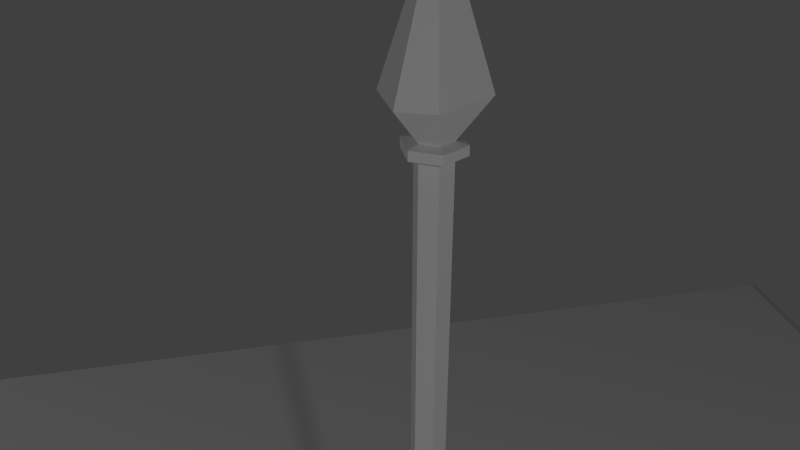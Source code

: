 # Source: spiketrap.blend  (saved by Blender 2.66.1; exported with 4.5.12 LTS)
import bpy
from mathutils import Matrix  # noqa: F401  (used for matrix-valued properties, if any)

bpy.ops.wm.read_factory_settings(use_empty=True)
scene = bpy.context.scene
scene.name = 'Scene'

# ---- collections
col_collection_1 = bpy.data.collections.new('Collection 1'); scene.collection.children.link(col_collection_1)

# ---- materials (node trees are filled in below, after node groups)
mat_material = bpy.data.materials.new('Material')
mat_material.alpha_threshold = 0.0
mat_material.use_transparent_shadow = False
mat_material.roughness = 0.5
mat_material.line_color = (0.0, 0.0, 0.0, 1.0)

# ---- material node trees

# ---- world
world_world = bpy.data.worlds.new('World'); scene.world = world_world
world_world.color = (0.05088, 0.05088, 0.05088)
world_world.use_sun_shadow = False
world_world.sun_shadow_jitter_overblur = 0.0
world_world.cycles.sampling_method = 'MANUAL'
world_world.cycles.sample_map_resolution = 256

# ---- cameras
cam_camera = bpy.data.cameras.new('Camera')
cam_camera.clip_end = 100.0
cam_camera.lens = 35.0
cam_camera.sensor_width = 32.0
cam_camera.sensor_height = 18.0
cam_camera.ortho_scale = 7.314
cam_camera.dof.focus_distance = 0.0
cam_camera.dof.aperture_fstop = 128.0

# ---- lights
light_lamp_001 = bpy.data.lights.new('Lamp.001', 'POINT')
light_lamp_001.transmission_factor = 0.0
light_lamp_001.cutoff_distance = 30.0
light_lamp_001.energy = 100.0
light_lamp_001.shadow_buffer_clip_start = 1.001
light_lamp_001.shadow_soft_size = 0.1
light_lamp_001.shadow_maximum_resolution = 0.006
light_lamp_001.use_absolute_resolution = True
light_lamp_001.cycles.use_multiple_importance_sampling = False
light_lamp_002 = bpy.data.lights.new('Lamp.002', 'POINT')
light_lamp_002.transmission_factor = 0.0
light_lamp_002.cutoff_distance = 30.0
light_lamp_002.energy = 100.0
light_lamp_002.shadow_buffer_clip_start = 1.001
light_lamp_002.shadow_soft_size = 0.1
light_lamp_002.shadow_maximum_resolution = 0.006
light_lamp_002.use_absolute_resolution = True
light_lamp_002.cycles.use_multiple_importance_sampling = False

# ---- meshes
me_cylinder = bpy.data.meshes.new('Cylinder')
me_cylinder.from_pydata([(0.2789, 1.449, -1.056), (-8.35e-09, 0.5797, 1.0), (1.279, 0.9959, -1.055), (0.5021, 0.2899, 1.0), (1.394, -0.483, -1.056), (0.5021, -0.2899, 1.0), (-0.2789, -1.449, -1.056), (-5.903e-08, -0.5797, 1.0), (-1.279, -0.9959, -1.055), (-0.5021, -0.2899, 1.0), (-1.394, 0.483, -1.056), (-0.5021, 0.2899, 1.0), (8.821e-06, -2.98e-08, -1.269), (-8.765e-09, 0.5588, -1.0), (0.484, 0.2794, -1.0), (0.484, -0.2794, -1.0), (-5.762e-08, -0.5588, -1.0), (-0.484, -0.2794, -1.0), (-0.484, 0.2794, -1.0), (1.723e-08, 0.9259, -0.9967), (0.8018, 0.4629, -0.9967), (0.8018, -0.4629, -0.9967), (-6.371e-08, -0.9259, -0.9967), (-0.8018, -0.4629, -0.9967), (-0.8018, 0.4629, -0.9967), (1.725e-08, 0.9267, -0.9831), (0.8026, 0.4634, -0.9831), (0.8026, -0.4634, -0.9831), (-6.377e-08, -0.9267, -0.9831), (-0.8026, -0.4634, -0.9831), (-0.8026, 0.4634, -0.9831), (-8.755e-09, 0.5594, -0.9741), (0.4844, 0.2797, -0.9741), (0.4844, -0.2797, -0.9741), (-5.766e-08, -0.5594, -0.9741), (-0.4844, -0.2797, -0.9741), (-0.4844, 0.2797, -0.9741)], [], [(31, 1, 3, 32), (32, 3, 5, 33), (33, 5, 7, 34), (34, 7, 9, 35), (3, 1, 11, 9, 7, 5), (36, 11, 1, 31), (35, 9, 11, 36), (0, 2, 12), (10, 0, 12), (6, 8, 12), (8, 10, 12), (4, 6, 12), (2, 4, 12), (0, 13, 14, 2), (2, 14, 15, 4), (4, 15, 16, 6), (6, 16, 17, 8), (10, 18, 13, 0), (8, 17, 18, 10), (13, 19, 20, 14), (14, 20, 21, 15), (15, 21, 22, 16), (16, 22, 23, 17), (18, 24, 19, 13), (17, 23, 24, 18), (19, 25, 26, 20), (20, 26, 27, 21), (21, 27, 28, 22), (22, 28, 29, 23), (24, 30, 25, 19), (23, 29, 30, 24), (25, 31, 32, 26), (26, 32, 33, 27), (27, 33, 34, 28), (28, 34, 35, 29), (30, 36, 31, 25), (29, 35, 36, 30)])
me_cylinder.use_remesh_preserve_volume = False
me_cylinder.use_remesh_preserve_attributes = False
me_cylinder.use_mirror_vertex_groups = False
me_cylinder.update()
me_cube = bpy.data.meshes.new('Cube')
me_cube.from_pydata([(1.0, 0.0, -1.0), (1.0, -1.0, -1.0), (0.0, -1.0, -1.0), (0.0, 0.0, -1.0), (1.0, 0.0, 1.0), (1.0, -1.0, 1.0), (0.0, -1.0, 1.0), (0.95, 0.0, 2.0), (0.95, -0.95, 2.0), (0.0, -0.95, 2.0), (0.0, 0.0, 2.0)], [], [(0, 1, 2, 3), (3, 10, 7, 4, 0), (0, 4, 5, 1), (1, 5, 6, 2), (6, 5, 8, 9), (5, 4, 7, 8), (2, 6, 9, 10, 3), (10, 9, 8, 7)])
me_cube.materials.append(mat_material)
me_cube.use_remesh_preserve_volume = False
me_cube.use_remesh_preserve_attributes = False
me_cube.use_mirror_vertex_groups = False
me_cube.update()

# ---- objects
ob_spike = bpy.data.objects.new('Spike', me_cylinder)
ob_platform = bpy.data.objects.new('Platform', me_cube)
ob_camera = bpy.data.objects.new('Camera', cam_camera)
ob_lamp_001 = bpy.data.objects.new('Lamp.001', light_lamp_001)
ob_lamp_002 = bpy.data.objects.new('Lamp.002', light_lamp_002)

# ---- transforms, parenting, visibility, modifiers, constraints
ob_spike.location = (0.5, 0.5, 1.5)
ob_spike.scale = (0.0764, 0.0764, -1.669)
ob_spike.lineart.crease_threshold = 0.0
ob_platform.location = (0.0, 0.0, 0.0)
ob_platform.scale = (2.99, 2.99, 0.1106)
ob_platform.lock_rotations_4d = False
ob_platform.empty_display_type = 'ARROWS'
ob_platform.lineart.crease_threshold = 0.0
_m = ob_platform.modifiers.new('Mirror', 'MIRROR')
_m.use_axis = (True, True, False)
ob_camera.location = (0.8883, 2.011, 3.855)
ob_camera.rotation_euler = (1.057, 1.359e-06, 2.933)
ob_camera.scale = (1.0, 1.0, 1.0)
ob_camera.lock_rotations_4d = False
ob_camera.empty_display_type = 'ARROWS'
ob_camera.color = (0.0, 0.0, 0.0, 0.0)
ob_camera.display_type = 'WIRE'
ob_camera.lineart.crease_threshold = 0.0
ob_lamp_001.location = (7.247, 0.4304, 4.146)
ob_lamp_001.rotation_euler = (0.6503, 0.05522, 1.866)
ob_lamp_001.lock_rotations_4d = False
ob_lamp_001.empty_display_type = 'ARROWS'
ob_lamp_001.color = (0.0, 0.0, 0.0, 0.0)
ob_lamp_001.lineart.crease_threshold = 0.0
ob_lamp_002.location = (0.2865, 4.855, 3.767)
ob_lamp_002.rotation_euler = (0.6503, 0.05522, 1.866)
ob_lamp_002.lock_rotations_4d = False
ob_lamp_002.empty_display_type = 'ARROWS'
ob_lamp_002.color = (0.0, 0.0, 0.0, 0.0)
ob_lamp_002.lineart.crease_threshold = 0.0

# ---- collection membership
col_collection_1.objects.link(ob_spike)
col_collection_1.objects.link(ob_platform)
col_collection_1.objects.link(ob_camera)
col_collection_1.objects.link(ob_lamp_001)
col_collection_1.objects.link(ob_lamp_002)

# ---- scene / render settings (as saved in the file)
scene.camera = ob_camera
scene.frame_start = 1; scene.frame_end = 250; scene.frame_set(1)
scene.render.engine = 'BLENDER_EEVEE_NEXT'
scene.render.image_settings.color_mode = 'RGB'
scene.render.image_settings.compression = 90
scene.render.resolution_percentage = 50
scene.render.dither_intensity = 0.0
scene.render.bake_margin = 2
scene.cycles.use_denoising = False
scene.cycles.samples = 10
scene.cycles.sampling_pattern = 'TABULATED_SOBOL'
scene.cycles.light_sampling_threshold = 0.0
scene.cycles.use_adaptive_sampling = False
scene.cycles.use_light_tree = False
scene.cycles.blur_glossy = 0.0
scene.cycles.volume_bounces = 1
scene.cycles.pixel_filter_type = 'GAUSSIAN'
scene.cycles.sample_clamp_indirect = 0.0
scene.view_settings.view_transform = 'Standard'
bpy.context.view_layer.update()

